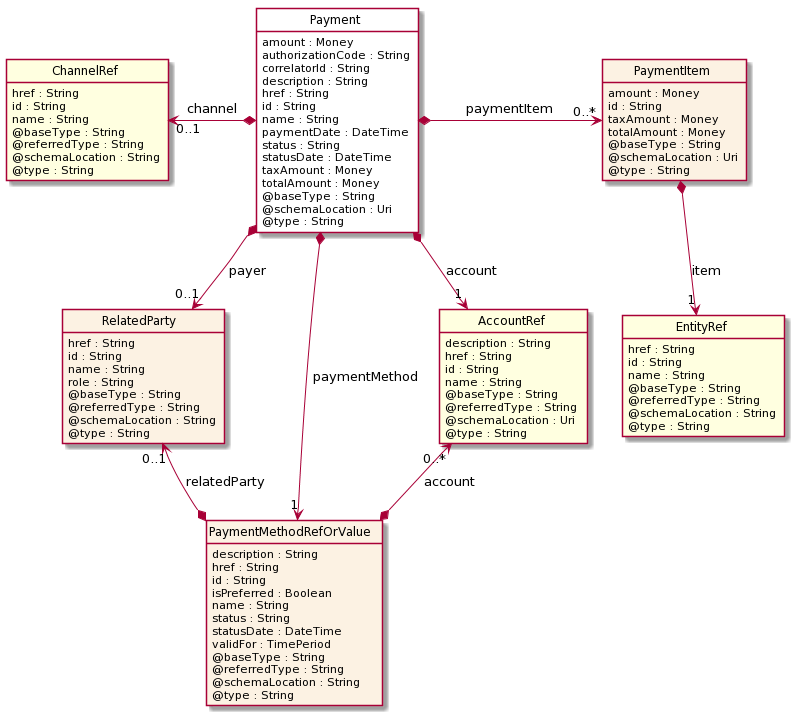

The diagram above was rendered by PlantUML. Its source (embedded in the PNG):
@startuml
hide circle
hide methods
hide stereotype
show <<Enumeration>> stereotype
skinparam class {
   BackgroundColor<<Enumeration>> #E6F5F7
   BackgroundColor<<Ref>> #FFFFE0
   BackgroundColor<<Pivot>> #FFFFFFF
   BackgroundColor #FCF2E3
}

class Payment  <<Pivot>> {
    amount : Money
    authorizationCode : String
    correlatorId : String
    description : String
    href : String
    id : String
    name : String
    paymentDate : DateTime
    status : String
    statusDate : DateTime
    taxAmount : Money
    totalAmount : Money
    @baseType : String
    @schemaLocation : Uri
    @type : String
}

class ChannelRef  <<Ref>> {
    href : String
    id : String
    name : String
    @baseType : String
    @referredType : String
    @schemaLocation : String
    @type : String
}

class RelatedParty  {
    href : String
    id : String
    name : String
    role : String
    @baseType : String
    @referredType : String
    @schemaLocation : String
    @type : String
}

class PaymentItem  {
    amount : Money
    id : String
    taxAmount : Money
    totalAmount : Money
    @baseType : String
    @schemaLocation : Uri
    @type : String
}

class EntityRef  <<Ref>> {
    href : String
    id : String
    name : String
    @baseType : String
    @referredType : String
    @schemaLocation : String
    @type : String
}

class PaymentMethodRefOrValue  {
    description : String
    href : String
    id : String
    isPreferred : Boolean
    name : String
    status : String
    statusDate : DateTime
    validFor : TimePeriod
    @baseType : String
    @referredType : String
    @schemaLocation : String
    @type : String
}

class AccountRef  <<Ref>> {
    description : String
    href : String
    id : String
    name : String
    @baseType : String
    @referredType : String
    @schemaLocation : Uri
    @type : String
}

Payment *-right-> "0..*" PaymentItem : paymentItem

Payment *-->  "0..1" RelatedParty : payer

Payment *-->  "1" AccountRef : account

Payment *-->  "1" PaymentMethodRefOrValue : paymentMethod

AccountRef "0..*" <--* PaymentMethodRefOrValue : account

RelatedParty "0..1" <--* PaymentMethodRefOrValue : relatedParty

ChannelRef "0..1" <-left-* Payment : channel

PaymentItem *-->  "1" EntityRef : item

@enduml